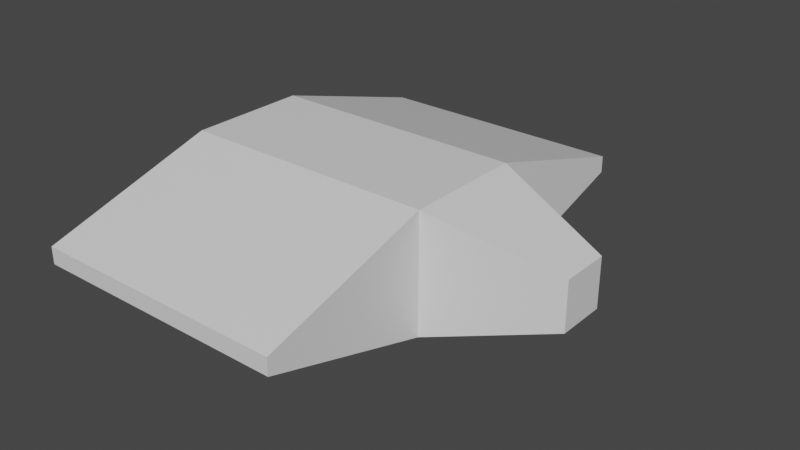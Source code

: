# Source: ship.blend  (saved by Blender 2.90.8; exported with 4.5.12 LTS)
import bpy
from mathutils import Matrix  # noqa: F401  (used for matrix-valued properties, if any)

bpy.ops.wm.read_factory_settings(use_empty=True)
scene = bpy.context.scene
scene.name = 'Scene'

# ---- collections
col_collection = bpy.data.collections.new('Collection'); scene.collection.children.link(col_collection)

# ---- materials (node trees are filled in below, after node groups)
mat_material = bpy.data.materials.new('Material')
mat_material.alpha_threshold = 0.0
mat_material.use_transparent_shadow = False
mat_material.line_color = (0.0, 0.0, 0.0, 1.0)

# ---- material node trees
mat_material.use_nodes = True; mat_material.node_tree.nodes.clear()
_N = mat_material.node_tree.nodes; _L = mat_material.node_tree.links
n0 = _N.new('ShaderNodeOutputMaterial'); n0.name = 'Material Output'; n0.location = (300, 300)
n1 = _N.new('ShaderNodeBsdfPrincipled'); n1.name = 'Principled BSDF'; n1.location = (10, 300)
n1.distribution = 'GGX'
n1.subsurface_method = 'BURLEY'
n1.inputs[2].default_value = 0.4
n1.inputs[3].default_value = 1.45
n1.inputs[27].default_value = (0.0, 0.0, 0.0, 1.0)
n1.inputs[28].default_value = 1.0
_L.new(n1.outputs[0], n0.inputs[0])
n0.is_active_output = True

# ---- world
world_world = bpy.data.worlds.new('World'); scene.world = world_world
world_world.use_nodes = True; world_world.node_tree.nodes.clear()
_N = world_world.node_tree.nodes; _L = world_world.node_tree.links
n0 = _N.new('ShaderNodeOutputWorld'); n0.name = 'World Output'; n0.location = (300, 300)
n1 = _N.new('ShaderNodeBackground'); n1.name = 'Background'; n1.location = (10, 300)
n1.inputs[0].default_value = (0.05088, 0.05088, 0.05088, 1.0)
_L.new(n1.outputs[0], n0.inputs[0])
n0.is_active_output = True
world_world.color = (0.05088, 0.05088, 0.05088)
world_world.use_sun_shadow = False
world_world.sun_shadow_jitter_overblur = 0.0

# ---- meshes
me_cube = bpy.data.meshes.new('Cube')
me_cube.from_pydata([(3.517, 0.4101, 0.4101), (3.517, 0.4101, -0.4101), (3.517, -0.4101, 0.4101), (3.517, -0.4101, -0.4101), (1.517, 1.0, 1.0), (1.517, 1.0, -1.0), (1.517, -1.0, 1.0), (1.517, -1.0, -1.0), (-2.81, 1.0, -1.0), (-2.81, -1.0, -1.0), (-2.81, -1.0, 1.0), (-2.81, 1.0, 1.0), (1.517, 3.862, 0.1411), (1.517, 3.862, -0.1411), (-2.81, 3.862, -0.1411), (-2.81, 3.862, 0.1411), (1.517, -3.862, -0.1411), (1.517, -3.862, 0.1411), (-2.81, -3.862, 0.1411), (-2.81, -3.862, -0.1411)], [], [(0, 4, 6, 2), (3, 2, 6, 7), (5, 7, 9, 8), (5, 1, 3, 7), (1, 0, 2, 3), (5, 4, 0, 1), (9, 10, 11, 8), (6, 4, 11, 10), (12, 13, 14, 15), (5, 13, 12, 4), (8, 14, 13, 5), (11, 15, 14, 8), (4, 12, 15, 11), (16, 17, 18, 19), (6, 17, 16, 7), (10, 18, 17, 6), (9, 19, 18, 10), (7, 16, 19, 9)])
_uv = me_cube.uv_layers.new(name='UVMap')
_uv.uv.foreach_set('vector', [0.625, 0.5, 0.875, 0.5, 0.875, 0.75, 0.625, 0.75, 0.375, 0.75, 0.625, 0.75, 0.625, 1.0, 0.375, 1.0, 0.125, 0.5, 0.125, 0.75, 0.125, 0.75, 0.125, 0.5, 0.125, 0.5, 0.375, 0.5, 0.375, 0.75, 0.125, 0.75, 0.375, 0.5, 0.625, 0.5, 0.625, 0.75, 0.375, 0.75, 0.375, 0.25, 0.625, 0.25, 0.625, 0.5, 0.375, 0.5, 0.375, 0.0, 0.625, 0.0, 0.625, 0.25, 0.375, 0.25, 0.875, 0.75, 0.875, 0.5, 0.875, 0.5, 0.875, 0.75, 0.625, 0.25, 0.375, 0.25, 0.375, 0.25, 0.625, 0.25, 0.375, 0.25, 0.375, 0.25, 0.625, 0.25, 0.625, 0.25, 0.375, 0.25, 0.375, 0.25, 0.375, 0.25, 0.375, 0.25, 0.625, 0.25, 0.625, 0.25, 0.375, 0.25, 0.375, 0.25, 0.625, 0.25, 0.625, 0.25, 0.625, 0.25, 0.625, 0.25, 0.375, 1.0, 0.625, 1.0, 0.625, 1.0, 0.375, 1.0, 0.625, 1.0, 0.625, 1.0, 0.375, 1.0, 0.375, 1.0, 0.625, 1.0, 0.625, 1.0, 0.625, 1.0, 0.625, 1.0, 0.375, 1.0, 0.375, 1.0, 0.625, 1.0, 0.625, 1.0, 0.375, 1.0, 0.375, 1.0, 0.375, 1.0, 0.375, 1.0])
me_cube.materials.append(mat_material)
me_cube.use_remesh_preserve_volume = False
me_cube.use_remesh_preserve_attributes = False
me_cube.use_mirror_vertex_groups = False
me_cube.update()

# ---- objects
ob_cube = bpy.data.objects.new('Cube', me_cube)

# ---- transforms, parenting, visibility, modifiers, constraints
ob_cube.location = (0.0, 0.0, 0.0)
ob_cube.lock_rotations_4d = False
ob_cube.empty_display_type = 'ARROWS'
ob_cube.lineart.crease_threshold = 0.0

# ---- collection membership
col_collection.objects.link(ob_cube)

# ---- scene / render settings (as saved in the file)
scene.frame_start = 1; scene.frame_end = 250; scene.frame_set(1)
scene.render.engine = 'BLENDER_EEVEE_NEXT'
scene.cycles.use_denoising = False
scene.cycles.samples = 128
scene.cycles.sampling_pattern = 'TABULATED_SOBOL'
scene.cycles.use_adaptive_sampling = False
scene.cycles.use_light_tree = False
scene.view_settings.view_transform = 'Filmic'
bpy.context.view_layer.update()

# ---- added for rendering (the .blend has no active camera and no usable light): camera, sun
cam_auto = bpy.data.cameras.new('AutoCamera')
cam_auto.lens = 50.0
cam_auto.sensor_width = 36.0
cam_auto.clip_end = 1000.0
ob_auto_camera = bpy.data.objects.new('AutoCamera', cam_auto)
scene.collection.objects.link(ob_auto_camera)
ob_auto_camera.location = (9.77509, -11.306, 7.53731)
ob_auto_camera.rotation_euler = (1.09748, -7.21219e-08, 0.694738)
scene.camera = ob_auto_camera
light_auto_sun = bpy.data.lights.new('AutoSun', 'SUN')
light_auto_sun.energy = 3.0
light_auto_sun.angle = 0.0523599
ob_auto_sun = bpy.data.objects.new('AutoSun', light_auto_sun)
scene.collection.objects.link(ob_auto_sun)
ob_auto_sun.rotation_euler = (0.872665, 0.174533, 0.523599)
bpy.context.view_layer.update()
